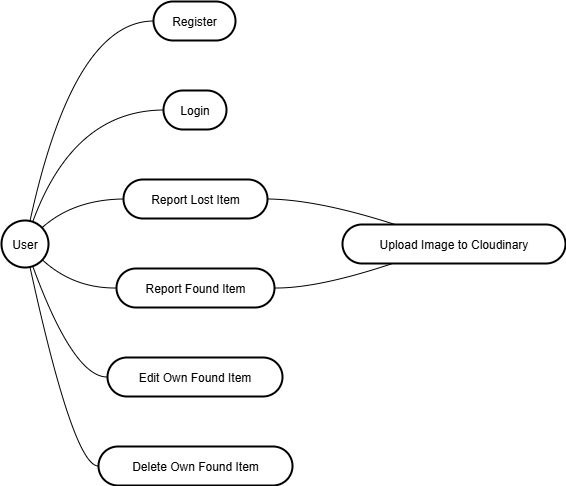

The diagram above was exported from draw.io. Its source (the exported page's mxGraphModel, read from the mxfile embedded in the PNG):
<mxGraphModel dx="1737" dy="1013" grid="1" gridSize="10" guides="1" tooltips="1" connect="1" arrows="1" fold="1" page="1" pageScale="1" pageWidth="850" pageHeight="1100" math="0" shadow="0">
  <root>
    <mxCell id="0" />
    <mxCell id="1" parent="0" />
    <mxCell id="jAzF7gh8OBVqlIjNCKkK-254" value="User" style="ellipse;aspect=fixed;strokeWidth=2;whiteSpace=wrap;" vertex="1" parent="1">
      <mxGeometry x="20" y="239" width="47" height="47" as="geometry" />
    </mxCell>
    <mxCell id="jAzF7gh8OBVqlIjNCKkK-255" value="Register" style="rounded=1;whiteSpace=wrap;arcSize=50;strokeWidth=2;" vertex="1" parent="1">
      <mxGeometry x="172" y="20" width="82" height="39" as="geometry" />
    </mxCell>
    <mxCell id="jAzF7gh8OBVqlIjNCKkK-256" value="Login" style="rounded=1;whiteSpace=wrap;arcSize=50;strokeWidth=2;" vertex="1" parent="1">
      <mxGeometry x="182" y="109" width="63" height="39" as="geometry" />
    </mxCell>
    <mxCell id="jAzF7gh8OBVqlIjNCKkK-257" value="Report Lost Item" style="rounded=1;whiteSpace=wrap;arcSize=50;strokeWidth=2;" vertex="1" parent="1">
      <mxGeometry x="142" y="198" width="144" height="39" as="geometry" />
    </mxCell>
    <mxCell id="jAzF7gh8OBVqlIjNCKkK-258" value="Report Found Item" style="rounded=1;whiteSpace=wrap;arcSize=50;strokeWidth=2;" vertex="1" parent="1">
      <mxGeometry x="135" y="287" width="158" height="39" as="geometry" />
    </mxCell>
    <mxCell id="jAzF7gh8OBVqlIjNCKkK-259" value="Edit Own Found Item" style="rounded=1;whiteSpace=wrap;arcSize=50;strokeWidth=2;" vertex="1" parent="1">
      <mxGeometry x="126" y="376" width="175" height="39" as="geometry" />
    </mxCell>
    <mxCell id="jAzF7gh8OBVqlIjNCKkK-260" value="Delete Own Found Item" style="rounded=1;whiteSpace=wrap;arcSize=50;strokeWidth=2;" vertex="1" parent="1">
      <mxGeometry x="117" y="465" width="194" height="39" as="geometry" />
    </mxCell>
    <mxCell id="jAzF7gh8OBVqlIjNCKkK-261" value="Upload Image to Cloudinary" style="rounded=1;whiteSpace=wrap;arcSize=50;strokeWidth=2;" vertex="1" parent="1">
      <mxGeometry x="361" y="243" width="223" height="39" as="geometry" />
    </mxCell>
    <mxCell id="jAzF7gh8OBVqlIjNCKkK-262" value="" style="curved=1;startArrow=none;endArrow=none;exitX=0.61;exitY=-0.01;entryX=0.01;entryY=0.5;rounded=0;" edge="1" parent="1" source="jAzF7gh8OBVqlIjNCKkK-254" target="jAzF7gh8OBVqlIjNCKkK-255">
      <mxGeometry relative="1" as="geometry">
        <Array as="points">
          <mxPoint x="92" y="40" />
        </Array>
      </mxGeometry>
    </mxCell>
    <mxCell id="jAzF7gh8OBVqlIjNCKkK-263" value="" style="curved=1;startArrow=none;endArrow=none;exitX=0.68;exitY=-0.01;entryX=0.01;entryY=0.5;rounded=0;" edge="1" parent="1" source="jAzF7gh8OBVqlIjNCKkK-254" target="jAzF7gh8OBVqlIjNCKkK-256">
      <mxGeometry relative="1" as="geometry">
        <Array as="points">
          <mxPoint x="92" y="129" />
        </Array>
      </mxGeometry>
    </mxCell>
    <mxCell id="jAzF7gh8OBVqlIjNCKkK-264" value="" style="curved=1;startArrow=none;endArrow=none;exitX=1;exitY=0.03;entryX=0;entryY=0.5;rounded=0;" edge="1" parent="1" source="jAzF7gh8OBVqlIjNCKkK-254" target="jAzF7gh8OBVqlIjNCKkK-257">
      <mxGeometry relative="1" as="geometry">
        <Array as="points">
          <mxPoint x="92" y="218" />
        </Array>
      </mxGeometry>
    </mxCell>
    <mxCell id="jAzF7gh8OBVqlIjNCKkK-265" value="" style="curved=1;startArrow=none;endArrow=none;exitX=1;exitY=0.95;entryX=0;entryY=0.5;rounded=0;" edge="1" parent="1" source="jAzF7gh8OBVqlIjNCKkK-254" target="jAzF7gh8OBVqlIjNCKkK-258">
      <mxGeometry relative="1" as="geometry">
        <Array as="points">
          <mxPoint x="92" y="307" />
        </Array>
      </mxGeometry>
    </mxCell>
    <mxCell id="jAzF7gh8OBVqlIjNCKkK-266" value="" style="curved=1;startArrow=none;endArrow=none;exitX=0.68;exitY=0.99;entryX=0;entryY=0.5;rounded=0;" edge="1" parent="1" source="jAzF7gh8OBVqlIjNCKkK-254" target="jAzF7gh8OBVqlIjNCKkK-259">
      <mxGeometry relative="1" as="geometry">
        <Array as="points">
          <mxPoint x="92" y="396" />
        </Array>
      </mxGeometry>
    </mxCell>
    <mxCell id="jAzF7gh8OBVqlIjNCKkK-267" value="" style="curved=1;startArrow=none;endArrow=none;exitX=0.61;exitY=0.99;entryX=0;entryY=0.5;rounded=0;" edge="1" parent="1" source="jAzF7gh8OBVqlIjNCKkK-254" target="jAzF7gh8OBVqlIjNCKkK-260">
      <mxGeometry relative="1" as="geometry">
        <Array as="points">
          <mxPoint x="92" y="485" />
        </Array>
      </mxGeometry>
    </mxCell>
    <mxCell id="jAzF7gh8OBVqlIjNCKkK-268" value="" style="curved=1;startArrow=none;endArrow=none;exitX=1;exitY=0.5;entryX=0.23;entryY=-0.01;rounded=0;" edge="1" parent="1" source="jAzF7gh8OBVqlIjNCKkK-257" target="jAzF7gh8OBVqlIjNCKkK-261">
      <mxGeometry relative="1" as="geometry">
        <Array as="points">
          <mxPoint x="336" y="218" />
        </Array>
      </mxGeometry>
    </mxCell>
    <mxCell id="jAzF7gh8OBVqlIjNCKkK-269" value="" style="curved=1;startArrow=none;endArrow=none;exitX=1;exitY=0.5;entryX=0.23;entryY=0.99;rounded=0;" edge="1" parent="1" source="jAzF7gh8OBVqlIjNCKkK-258" target="jAzF7gh8OBVqlIjNCKkK-261">
      <mxGeometry relative="1" as="geometry">
        <Array as="points">
          <mxPoint x="336" y="307" />
        </Array>
      </mxGeometry>
    </mxCell>
  </root>
</mxGraphModel>